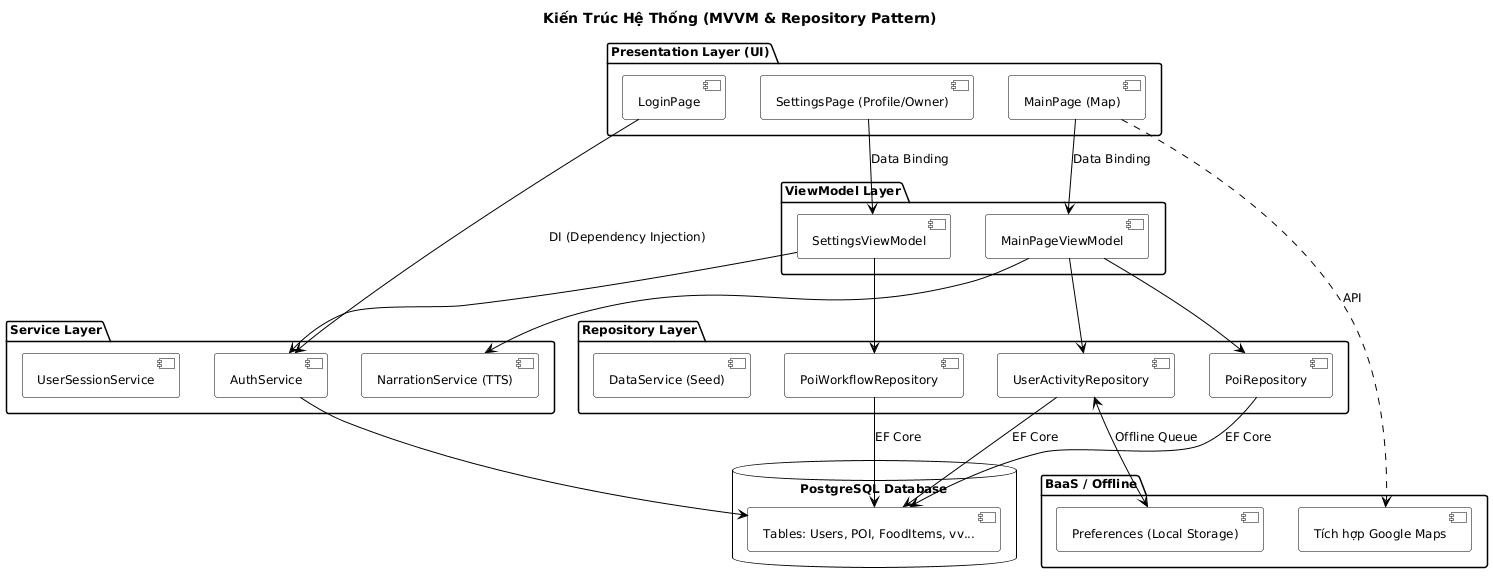

The diagram above was rendered by PlantUML. Its source (embedded in the PNG):
@startuml architecture_diagram
skinparam monochrome true
skinparam shadowing false
skinparam backgroundColor white
skinparam defaultFontSize 12
skinparam rectangleBorderColor black
skinparam rectangleBackgroundColor white
skinparam databaseBorderColor black
skinparam databaseBackgroundColor white
skinparam componentBorderColor black
skinparam componentBackgroundColor white
skinparam ArrowColor black

title Kiến Trúc Hệ Thống (MVVM & Repository Pattern)

package "Presentation Layer (UI)" {
  [MainPage (Map)]
  [SettingsPage (Profile/Owner)]
  [LoginPage]
}

package "ViewModel Layer" {
  [MainPageViewModel]
  [SettingsViewModel]
}

package "Service Layer" {
  [AuthService]
  [NarrationService (TTS)]
  [UserSessionService]
}

package "Repository Layer" {
  [PoiRepository]
  [UserActivityRepository]
  [PoiWorkflowRepository]
  [DataService (Seed)]
}

database "PostgreSQL Database" {
  [Tables: Users, POI, FoodItems, vv...]
}

package "BaaS / Offline" {
  [Preferences (Local Storage)]
  [Tích hợp Google Maps]
}

[MainPage (Map)] --> [MainPageViewModel] : Data Binding
[SettingsPage (Profile/Owner)] --> [SettingsViewModel] : Data Binding
[LoginPage] --> [AuthService] : DI (Dependency Injection)

[MainPageViewModel] --> [PoiRepository]
[MainPageViewModel] --> [UserActivityRepository]
[MainPageViewModel] --> [NarrationService (TTS)]

[SettingsViewModel] --> [PoiWorkflowRepository]
[SettingsViewModel] --> [AuthService]

[UserActivityRepository] <--> [Preferences (Local Storage)] : Offline Queue
[PoiRepository] --> [Tables: Users, POI, FoodItems, vv...] : EF Core
[UserActivityRepository] --> [Tables: Users, POI, FoodItems, vv...] : EF Core
[PoiWorkflowRepository] --> [Tables: Users, POI, FoodItems, vv...] : EF Core

[AuthService] --> [Tables: Users, POI, FoodItems, vv...]

[MainPage (Map)] ..> [Tích hợp Google Maps] : API

@enduml